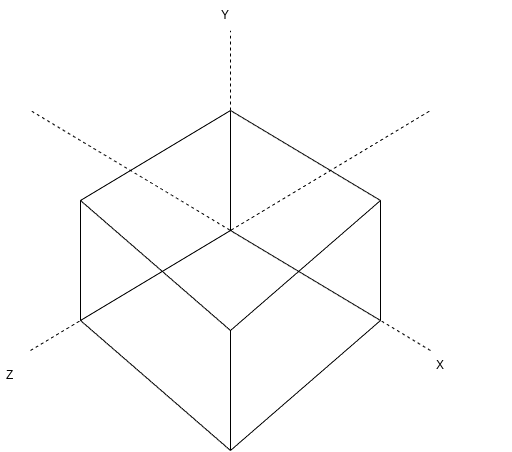

The diagram above was exported from draw.io. Its source (the exported page's mxGraphModel, read from the mxfile embedded in the PNG):
<mxGraphModel dx="763" dy="433" grid="1" gridSize="10" guides="1" tooltips="1" connect="1" arrows="1" fold="1" page="1" pageScale="1" pageWidth="850" pageHeight="1100" math="0" shadow="0">
  <root>
    <mxCell id="0" />
    <mxCell id="1" parent="0" />
    <mxCell id="3" value="" style="endArrow=none;dashed=1;html=1;" edge="1" parent="1">
      <mxGeometry width="50" height="50" relative="1" as="geometry">
        <mxPoint x="440" y="320" as="sourcePoint" />
        <mxPoint x="440" y="120" as="targetPoint" />
      </mxGeometry>
    </mxCell>
    <mxCell id="4" value="" style="endArrow=none;dashed=1;html=1;" edge="1" parent="1">
      <mxGeometry width="50" height="50" relative="1" as="geometry">
        <mxPoint x="240" y="440" as="sourcePoint" />
        <mxPoint x="640" y="200" as="targetPoint" />
      </mxGeometry>
    </mxCell>
    <mxCell id="5" value="" style="endArrow=none;dashed=1;html=1;" edge="1" parent="1">
      <mxGeometry width="50" height="50" relative="1" as="geometry">
        <mxPoint x="640" y="440" as="sourcePoint" />
        <mxPoint x="240" y="200" as="targetPoint" />
      </mxGeometry>
    </mxCell>
    <mxCell id="8" value="" style="endArrow=none;html=1;" edge="1" parent="1">
      <mxGeometry width="50" height="50" relative="1" as="geometry">
        <mxPoint x="290" y="410" as="sourcePoint" />
        <mxPoint x="440" y="320" as="targetPoint" />
      </mxGeometry>
    </mxCell>
    <mxCell id="11" value="" style="endArrow=none;html=1;" edge="1" parent="1">
      <mxGeometry width="50" height="50" relative="1" as="geometry">
        <mxPoint x="290" y="410" as="sourcePoint" />
        <mxPoint x="440" y="540" as="targetPoint" />
      </mxGeometry>
    </mxCell>
    <mxCell id="12" value="" style="endArrow=none;html=1;" edge="1" parent="1">
      <mxGeometry width="50" height="50" relative="1" as="geometry">
        <mxPoint x="440" y="540" as="sourcePoint" />
        <mxPoint x="590" y="410" as="targetPoint" />
      </mxGeometry>
    </mxCell>
    <mxCell id="13" value="" style="endArrow=none;html=1;" edge="1" parent="1">
      <mxGeometry width="50" height="50" relative="1" as="geometry">
        <mxPoint x="590" y="410" as="sourcePoint" />
        <mxPoint x="440" y="320" as="targetPoint" />
      </mxGeometry>
    </mxCell>
    <mxCell id="14" value="" style="endArrow=none;html=1;" edge="1" parent="1">
      <mxGeometry width="50" height="50" relative="1" as="geometry">
        <mxPoint x="290" y="410" as="sourcePoint" />
        <mxPoint x="290" y="290" as="targetPoint" />
      </mxGeometry>
    </mxCell>
    <mxCell id="15" value="" style="endArrow=none;html=1;" edge="1" parent="1">
      <mxGeometry width="50" height="50" relative="1" as="geometry">
        <mxPoint x="439.9999999999999" y="540" as="sourcePoint" />
        <mxPoint x="439.9999999999999" y="420" as="targetPoint" />
      </mxGeometry>
    </mxCell>
    <mxCell id="16" value="" style="endArrow=none;html=1;" edge="1" parent="1">
      <mxGeometry width="50" height="50" relative="1" as="geometry">
        <mxPoint x="439.9999999999999" y="320" as="sourcePoint" />
        <mxPoint x="439.9999999999999" y="200" as="targetPoint" />
      </mxGeometry>
    </mxCell>
    <mxCell id="17" value="" style="endArrow=none;html=1;" edge="1" parent="1">
      <mxGeometry width="50" height="50" relative="1" as="geometry">
        <mxPoint x="589.9999999999999" y="410" as="sourcePoint" />
        <mxPoint x="589.9999999999999" y="290" as="targetPoint" />
      </mxGeometry>
    </mxCell>
    <mxCell id="18" value="" style="endArrow=none;html=1;" edge="1" parent="1">
      <mxGeometry width="50" height="50" relative="1" as="geometry">
        <mxPoint x="289.9999999999999" y="290" as="sourcePoint" />
        <mxPoint x="440" y="200" as="targetPoint" />
      </mxGeometry>
    </mxCell>
    <mxCell id="19" value="" style="endArrow=none;html=1;" edge="1" parent="1">
      <mxGeometry width="50" height="50" relative="1" as="geometry">
        <mxPoint x="289.9999999999999" y="290" as="sourcePoint" />
        <mxPoint x="440" y="420" as="targetPoint" />
      </mxGeometry>
    </mxCell>
    <mxCell id="20" value="" style="endArrow=none;html=1;" edge="1" parent="1">
      <mxGeometry width="50" height="50" relative="1" as="geometry">
        <mxPoint x="440" y="420" as="sourcePoint" />
        <mxPoint x="590" y="290" as="targetPoint" />
      </mxGeometry>
    </mxCell>
    <mxCell id="21" value="" style="endArrow=none;html=1;" edge="1" parent="1">
      <mxGeometry width="50" height="50" relative="1" as="geometry">
        <mxPoint x="590" y="290" as="sourcePoint" />
        <mxPoint x="440" y="200" as="targetPoint" />
      </mxGeometry>
    </mxCell>
    <mxCell id="22" value="X" style="text;strokeColor=none;fillColor=none;align=left;verticalAlign=middle;spacingLeft=4;spacingRight=4;overflow=hidden;points=[[0,0.5],[1,0.5]];portConstraint=eastwest;rotatable=0;whiteSpace=wrap;html=1;" vertex="1" parent="1">
      <mxGeometry x="640" y="440" width="80" height="30" as="geometry" />
    </mxCell>
    <mxCell id="23" value="Y" style="text;strokeColor=none;fillColor=none;align=left;verticalAlign=middle;spacingLeft=4;spacingRight=4;overflow=hidden;points=[[0,0.5],[1,0.5]];portConstraint=eastwest;rotatable=0;whiteSpace=wrap;html=1;" vertex="1" parent="1">
      <mxGeometry x="425" y="90" width="80" height="30" as="geometry" />
    </mxCell>
    <mxCell id="24" value="Z" style="text;strokeColor=none;fillColor=none;align=left;verticalAlign=middle;spacingLeft=4;spacingRight=4;overflow=hidden;points=[[0,0.5],[1,0.5]];portConstraint=eastwest;rotatable=0;whiteSpace=wrap;html=1;" vertex="1" parent="1">
      <mxGeometry x="210" y="450" width="80" height="30" as="geometry" />
    </mxCell>
  </root>
</mxGraphModel>